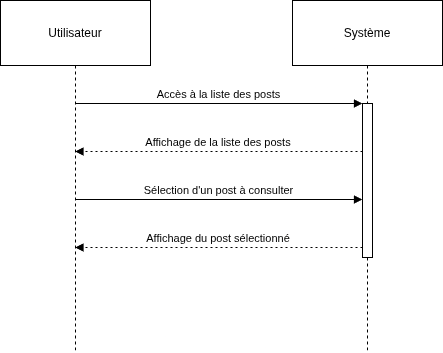

The diagram above was exported from draw.io. Its source (the exported page's mxGraphModel, read from the mxfile embedded in the PNG):
<mxGraphModel dx="1360" dy="728" grid="1" gridSize="10" guides="1" tooltips="1" connect="1" arrows="1" fold="1" page="1" pageScale="1" pageWidth="827" pageHeight="1169" math="0" shadow="0">
  <root>
    <mxCell id="0" />
    <mxCell id="1" parent="0" />
    <mxCell id="vSzWcU8SoZXPwXVcQB4Z-1" value="Utilisateur" style="shape=umlLifeline;perimeter=lifelinePerimeter;whiteSpace=wrap;container=1;dropTarget=0;collapsible=0;recursiveResize=0;outlineConnect=0;portConstraint=eastwest;newEdgeStyle={&quot;edgeStyle&quot;:&quot;elbowEdgeStyle&quot;,&quot;elbow&quot;:&quot;vertical&quot;,&quot;curved&quot;:0,&quot;rounded&quot;:0};size=65;" parent="1" vertex="1">
      <mxGeometry x="20" y="20" width="150" height="352" as="geometry" />
    </mxCell>
    <mxCell id="vSzWcU8SoZXPwXVcQB4Z-2" value="Système" style="shape=umlLifeline;perimeter=lifelinePerimeter;whiteSpace=wrap;container=1;dropTarget=0;collapsible=0;recursiveResize=0;outlineConnect=0;portConstraint=eastwest;newEdgeStyle={&quot;edgeStyle&quot;:&quot;elbowEdgeStyle&quot;,&quot;elbow&quot;:&quot;vertical&quot;,&quot;curved&quot;:0,&quot;rounded&quot;:0};size=65;" parent="1" vertex="1">
      <mxGeometry x="312" y="20" width="150" height="352" as="geometry" />
    </mxCell>
    <mxCell id="vSzWcU8SoZXPwXVcQB4Z-3" value="" style="points=[];perimeter=orthogonalPerimeter;outlineConnect=0;targetShapes=umlLifeline;portConstraint=eastwest;newEdgeStyle={&quot;edgeStyle&quot;:&quot;elbowEdgeStyle&quot;,&quot;elbow&quot;:&quot;vertical&quot;,&quot;curved&quot;:0,&quot;rounded&quot;:0}" parent="vSzWcU8SoZXPwXVcQB4Z-2" vertex="1">
      <mxGeometry x="70" y="103" width="10" height="154" as="geometry" />
    </mxCell>
    <mxCell id="vSzWcU8SoZXPwXVcQB4Z-4" value="Accès à la liste des posts" style="verticalAlign=bottom;endArrow=block;edgeStyle=elbowEdgeStyle;elbow=vertical;curved=0;rounded=0;" parent="1" source="vSzWcU8SoZXPwXVcQB4Z-1" target="vSzWcU8SoZXPwXVcQB4Z-3" edge="1">
      <mxGeometry relative="1" as="geometry">
        <Array as="points">
          <mxPoint x="251" y="123" />
        </Array>
      </mxGeometry>
    </mxCell>
    <mxCell id="vSzWcU8SoZXPwXVcQB4Z-5" value="Affichage de la liste des posts" style="verticalAlign=bottom;endArrow=block;edgeStyle=elbowEdgeStyle;elbow=vertical;curved=0;rounded=0;dashed=1;dashPattern=2 3;" parent="1" source="vSzWcU8SoZXPwXVcQB4Z-3" target="vSzWcU8SoZXPwXVcQB4Z-1" edge="1">
      <mxGeometry relative="1" as="geometry">
        <Array as="points">
          <mxPoint x="249" y="171" />
        </Array>
      </mxGeometry>
    </mxCell>
    <mxCell id="vSzWcU8SoZXPwXVcQB4Z-6" value="Sélection d'un post à consulter" style="verticalAlign=bottom;endArrow=block;edgeStyle=elbowEdgeStyle;elbow=vertical;curved=0;rounded=0;" parent="1" source="vSzWcU8SoZXPwXVcQB4Z-1" target="vSzWcU8SoZXPwXVcQB4Z-3" edge="1">
      <mxGeometry relative="1" as="geometry">
        <Array as="points">
          <mxPoint x="249" y="219" />
        </Array>
      </mxGeometry>
    </mxCell>
    <mxCell id="vSzWcU8SoZXPwXVcQB4Z-7" value="Affichage du post sélectionné" style="verticalAlign=bottom;endArrow=block;edgeStyle=elbowEdgeStyle;elbow=vertical;curved=0;rounded=0;dashed=1;dashPattern=2 3;" parent="1" source="vSzWcU8SoZXPwXVcQB4Z-3" target="vSzWcU8SoZXPwXVcQB4Z-1" edge="1">
      <mxGeometry relative="1" as="geometry">
        <Array as="points">
          <mxPoint x="249" y="267" />
        </Array>
      </mxGeometry>
    </mxCell>
  </root>
</mxGraphModel>